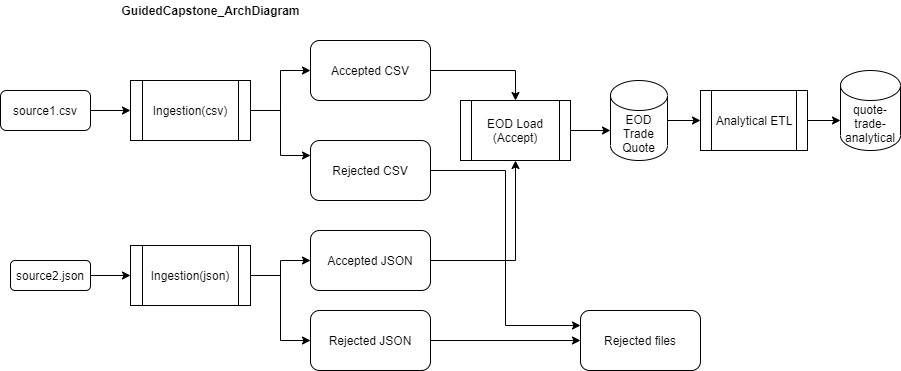

The diagram above was exported from draw.io. Its source (the exported page's mxGraphModel, read from the mxfile embedded in the PNG):
<mxGraphModel dx="1872" dy="498" grid="1" gridSize="10" guides="1" tooltips="1" connect="1" arrows="1" fold="1" page="1" pageScale="1" pageWidth="850" pageHeight="1100" math="0" shadow="0">
  <root>
    <mxCell id="0" />
    <mxCell id="1" parent="0" />
    <mxCell id="3u0LkR0xrpICn6dB9J2j-29" style="edgeStyle=orthogonalEdgeStyle;rounded=0;orthogonalLoop=1;jettySize=auto;html=1;" parent="1" source="3u0LkR0xrpICn6dB9J2j-1" target="3u0LkR0xrpICn6dB9J2j-6" edge="1">
      <mxGeometry relative="1" as="geometry" />
    </mxCell>
    <mxCell id="3u0LkR0xrpICn6dB9J2j-1" value="EOD&lt;br&gt;Trade&lt;br&gt;Quote" style="shape=cylinder3;whiteSpace=wrap;html=1;boundedLbl=1;backgroundOutline=1;size=15;" parent="1" vertex="1">
      <mxGeometry x="530" y="90" width="57" height="80" as="geometry" />
    </mxCell>
    <mxCell id="3u0LkR0xrpICn6dB9J2j-2" value="quote-trade-analytical" style="shape=cylinder3;whiteSpace=wrap;html=1;boundedLbl=1;backgroundOutline=1;size=15;" parent="1" vertex="1">
      <mxGeometry x="760" y="80" width="60" height="80" as="geometry" />
    </mxCell>
    <mxCell id="3u0LkR0xrpICn6dB9J2j-20" style="edgeStyle=orthogonalEdgeStyle;rounded=0;orthogonalLoop=1;jettySize=auto;html=1;entryX=0;entryY=0.25;entryDx=0;entryDy=0;" parent="1" source="3u0LkR0xrpICn6dB9J2j-3" target="3u0LkR0xrpICn6dB9J2j-9" edge="1">
      <mxGeometry relative="1" as="geometry" />
    </mxCell>
    <mxCell id="3u0LkR0xrpICn6dB9J2j-21" style="edgeStyle=orthogonalEdgeStyle;rounded=0;orthogonalLoop=1;jettySize=auto;html=1;" parent="1" source="3u0LkR0xrpICn6dB9J2j-3" target="3u0LkR0xrpICn6dB9J2j-13" edge="1">
      <mxGeometry relative="1" as="geometry" />
    </mxCell>
    <mxCell id="3u0LkR0xrpICn6dB9J2j-3" value="Ingestion(csv)" style="shape=process;whiteSpace=wrap;html=1;backgroundOutline=1;" parent="1" vertex="1">
      <mxGeometry x="50" y="90" width="120" height="60" as="geometry" />
    </mxCell>
    <mxCell id="3u0LkR0xrpICn6dB9J2j-22" style="edgeStyle=orthogonalEdgeStyle;rounded=0;orthogonalLoop=1;jettySize=auto;html=1;entryX=0;entryY=0.5;entryDx=0;entryDy=0;" parent="1" source="3u0LkR0xrpICn6dB9J2j-4" target="3u0LkR0xrpICn6dB9J2j-11" edge="1">
      <mxGeometry relative="1" as="geometry" />
    </mxCell>
    <mxCell id="3u0LkR0xrpICn6dB9J2j-23" style="edgeStyle=orthogonalEdgeStyle;rounded=0;orthogonalLoop=1;jettySize=auto;html=1;entryX=0;entryY=0.5;entryDx=0;entryDy=0;" parent="1" source="3u0LkR0xrpICn6dB9J2j-4" target="3u0LkR0xrpICn6dB9J2j-12" edge="1">
      <mxGeometry relative="1" as="geometry" />
    </mxCell>
    <mxCell id="3u0LkR0xrpICn6dB9J2j-4" value="Ingestion(json)" style="shape=process;whiteSpace=wrap;html=1;backgroundOutline=1;" parent="1" vertex="1">
      <mxGeometry x="50" y="255" width="120" height="60" as="geometry" />
    </mxCell>
    <mxCell id="3u0LkR0xrpICn6dB9J2j-28" style="edgeStyle=orthogonalEdgeStyle;rounded=0;orthogonalLoop=1;jettySize=auto;html=1;" parent="1" source="3u0LkR0xrpICn6dB9J2j-5" edge="1">
      <mxGeometry relative="1" as="geometry">
        <mxPoint x="530" y="140" as="targetPoint" />
      </mxGeometry>
    </mxCell>
    <mxCell id="3u0LkR0xrpICn6dB9J2j-5" value="EOD Load&lt;br&gt;(Accept)" style="shape=process;whiteSpace=wrap;html=1;backgroundOutline=1;" parent="1" vertex="1">
      <mxGeometry x="380" y="110" width="110" height="60" as="geometry" />
    </mxCell>
    <mxCell id="3u0LkR0xrpICn6dB9J2j-34" style="edgeStyle=orthogonalEdgeStyle;rounded=0;orthogonalLoop=1;jettySize=auto;html=1;" parent="1" source="3u0LkR0xrpICn6dB9J2j-6" edge="1">
      <mxGeometry relative="1" as="geometry">
        <mxPoint x="760" y="130" as="targetPoint" />
      </mxGeometry>
    </mxCell>
    <mxCell id="3u0LkR0xrpICn6dB9J2j-6" value="Analytical ETL" style="shape=process;whiteSpace=wrap;html=1;backgroundOutline=1;" parent="1" vertex="1">
      <mxGeometry x="620" y="100" width="107" height="60" as="geometry" />
    </mxCell>
    <mxCell id="3u0LkR0xrpICn6dB9J2j-16" style="edgeStyle=orthogonalEdgeStyle;rounded=0;orthogonalLoop=1;jettySize=auto;html=1;" parent="1" source="3u0LkR0xrpICn6dB9J2j-7" target="3u0LkR0xrpICn6dB9J2j-3" edge="1">
      <mxGeometry relative="1" as="geometry" />
    </mxCell>
    <mxCell id="3u0LkR0xrpICn6dB9J2j-7" value="source1.csv" style="rounded=1;whiteSpace=wrap;html=1;" parent="1" vertex="1">
      <mxGeometry x="-80" y="100" width="90" height="40" as="geometry" />
    </mxCell>
    <mxCell id="3u0LkR0xrpICn6dB9J2j-18" style="edgeStyle=orthogonalEdgeStyle;rounded=0;orthogonalLoop=1;jettySize=auto;html=1;entryX=0;entryY=0.5;entryDx=0;entryDy=0;" parent="1" source="3u0LkR0xrpICn6dB9J2j-8" target="3u0LkR0xrpICn6dB9J2j-4" edge="1">
      <mxGeometry relative="1" as="geometry" />
    </mxCell>
    <mxCell id="3u0LkR0xrpICn6dB9J2j-8" value="&lt;span&gt;source2.json&lt;/span&gt;" style="rounded=1;whiteSpace=wrap;html=1;" parent="1" vertex="1">
      <mxGeometry x="-70" y="270" width="80" height="30" as="geometry" />
    </mxCell>
    <mxCell id="5FhO9kAjIRl7rDVr9gIJ-1" style="edgeStyle=orthogonalEdgeStyle;rounded=0;orthogonalLoop=1;jettySize=auto;html=1;entryX=0;entryY=0.25;entryDx=0;entryDy=0;" edge="1" parent="1" source="3u0LkR0xrpICn6dB9J2j-9" target="3u0LkR0xrpICn6dB9J2j-14">
      <mxGeometry relative="1" as="geometry" />
    </mxCell>
    <mxCell id="3u0LkR0xrpICn6dB9J2j-9" value="Rejected CSV" style="rounded=1;whiteSpace=wrap;html=1;" parent="1" vertex="1">
      <mxGeometry x="230" y="150" width="120" height="60" as="geometry" />
    </mxCell>
    <mxCell id="3u0LkR0xrpICn6dB9J2j-26" style="edgeStyle=orthogonalEdgeStyle;rounded=0;orthogonalLoop=1;jettySize=auto;html=1;" parent="1" source="3u0LkR0xrpICn6dB9J2j-11" target="3u0LkR0xrpICn6dB9J2j-5" edge="1">
      <mxGeometry relative="1" as="geometry" />
    </mxCell>
    <mxCell id="3u0LkR0xrpICn6dB9J2j-11" value="Accepted JSON" style="rounded=1;whiteSpace=wrap;html=1;" parent="1" vertex="1">
      <mxGeometry x="230" y="240" width="120" height="60" as="geometry" />
    </mxCell>
    <mxCell id="3u0LkR0xrpICn6dB9J2j-24" style="edgeStyle=orthogonalEdgeStyle;rounded=0;orthogonalLoop=1;jettySize=auto;html=1;" parent="1" source="3u0LkR0xrpICn6dB9J2j-12" target="3u0LkR0xrpICn6dB9J2j-14" edge="1">
      <mxGeometry relative="1" as="geometry" />
    </mxCell>
    <mxCell id="3u0LkR0xrpICn6dB9J2j-12" value="Rejected JSON" style="rounded=1;whiteSpace=wrap;html=1;" parent="1" vertex="1">
      <mxGeometry x="230" y="320" width="120" height="60" as="geometry" />
    </mxCell>
    <mxCell id="3u0LkR0xrpICn6dB9J2j-27" style="edgeStyle=orthogonalEdgeStyle;rounded=0;orthogonalLoop=1;jettySize=auto;html=1;entryX=0.5;entryY=0;entryDx=0;entryDy=0;" parent="1" source="3u0LkR0xrpICn6dB9J2j-13" target="3u0LkR0xrpICn6dB9J2j-5" edge="1">
      <mxGeometry relative="1" as="geometry" />
    </mxCell>
    <mxCell id="3u0LkR0xrpICn6dB9J2j-13" value="Accepted CSV" style="rounded=1;whiteSpace=wrap;html=1;" parent="1" vertex="1">
      <mxGeometry x="230" y="50" width="120" height="60" as="geometry" />
    </mxCell>
    <mxCell id="3u0LkR0xrpICn6dB9J2j-14" value="Rejected files" style="rounded=1;whiteSpace=wrap;html=1;" parent="1" vertex="1">
      <mxGeometry x="500" y="320" width="120" height="60" as="geometry" />
    </mxCell>
    <mxCell id="3u0LkR0xrpICn6dB9J2j-35" value="GuidedCapstone_ArchDiagram" style="text;html=1;align=center;verticalAlign=middle;resizable=0;points=[];autosize=1;strokeColor=none;fillColor=none;fontStyle=1" parent="1" vertex="1">
      <mxGeometry x="35" y="10" width="190" height="20" as="geometry" />
    </mxCell>
  </root>
</mxGraphModel>